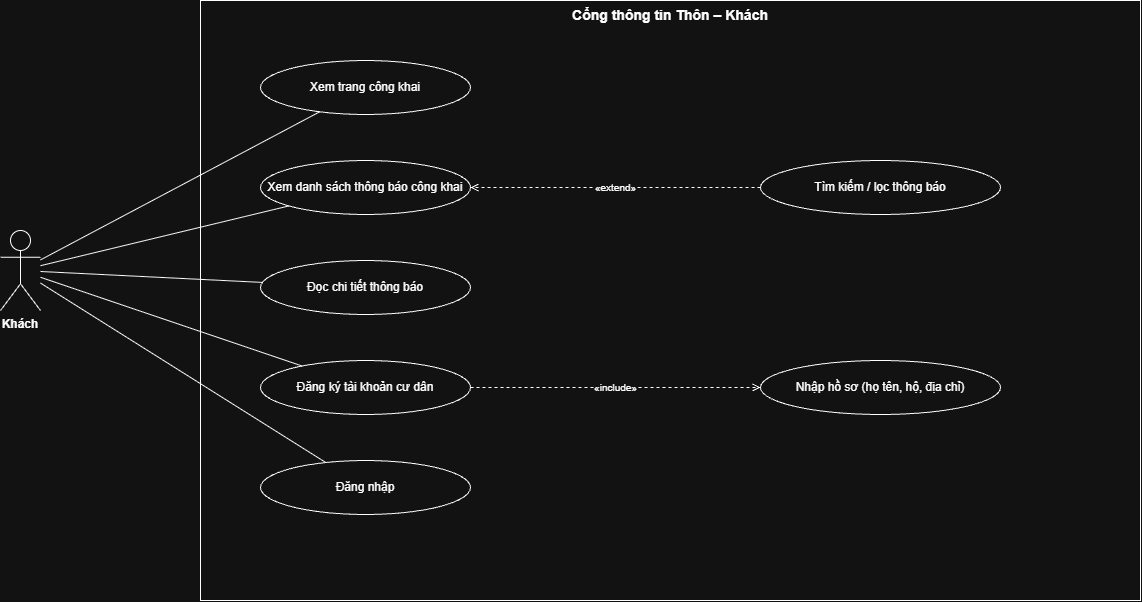

The diagram above was exported from draw.io. Its source (the exported page's mxGraphModel, read from the mxfile embedded in the PNG):
<mxGraphModel dx="1352" dy="791" grid="1" gridSize="10" guides="1" tooltips="1" connect="1" arrows="1" fold="1" page="1" pageScale="1" pageWidth="1600" pageHeight="1200" math="0" shadow="0">
  <root>
    <mxCell id="0" />
    <mxCell id="1" parent="0" />
    <mxCell id="n2" parent="1" style="rounded=0;whiteSpace=wrap;html=1;verticalAlign=top;fillColor=none;fontStyle=1;fontSize=14;" value="Cổng thông tin Thôn – Khách" vertex="1">
      <mxGeometry height="600" width="940" x="300" y="30" as="geometry" />
    </mxCell>
    <mxCell id="n3" parent="1" style="shape=umlActor;verticalLabelPosition=bottom;verticalAlign=top;html=1;whiteSpace=wrap;fontStyle=1;" value="Khách" vertex="1">
      <mxGeometry height="80" width="40" x="100" y="260" as="geometry" />
    </mxCell>
    <mxCell id="n4" parent="1" style="ellipse;whiteSpace=wrap;html=1;" value="Xem trang công khai" vertex="1">
      <mxGeometry height="54" width="210" x="360" y="90" as="geometry" />
    </mxCell>
    <mxCell id="n5" edge="1" parent="1" source="n3" style="endArrow=none;html=1;" target="n4" value="">
      <mxGeometry relative="1" as="geometry" />
    </mxCell>
    <mxCell id="n6" parent="1" style="ellipse;whiteSpace=wrap;html=1;" value="Xem danh sách thông báo công khai" vertex="1">
      <mxGeometry height="54" width="210" x="360" y="190" as="geometry" />
    </mxCell>
    <mxCell id="n7" edge="1" parent="1" source="n3" style="endArrow=none;html=1;" target="n6" value="">
      <mxGeometry relative="1" as="geometry" />
    </mxCell>
    <mxCell id="n8" parent="1" style="ellipse;whiteSpace=wrap;html=1;" value="Tìm kiếm / lọc thông báo" vertex="1">
      <mxGeometry height="54" width="240" x="860" y="190" as="geometry" />
    </mxCell>
    <mxCell id="n9" edge="1" parent="1" source="n8" style="endArrow=open;dashed=1;html=1;fontSize=10;labelBackgroundColor=#ffffff;" target="n6" value="«extend»">
      <mxGeometry relative="1" as="geometry" />
    </mxCell>
    <mxCell id="n10" parent="1" style="ellipse;whiteSpace=wrap;html=1;" value="Đọc chi tiết thông báo" vertex="1">
      <mxGeometry height="54" width="210" x="360" y="290" as="geometry" />
    </mxCell>
    <mxCell id="n11" edge="1" parent="1" source="n3" style="endArrow=none;html=1;" target="n10" value="">
      <mxGeometry relative="1" as="geometry" />
    </mxCell>
    <mxCell id="n12" parent="1" style="ellipse;whiteSpace=wrap;html=1;" value="Đăng ký tài khoản cư dân" vertex="1">
      <mxGeometry height="54" width="210" x="360" y="390" as="geometry" />
    </mxCell>
    <mxCell id="n13" edge="1" parent="1" source="n3" style="endArrow=none;html=1;" target="n12" value="">
      <mxGeometry relative="1" as="geometry" />
    </mxCell>
    <mxCell id="n14" parent="1" style="ellipse;whiteSpace=wrap;html=1;" value="Nhập hồ sơ (họ tên, hộ, địa chỉ)" vertex="1">
      <mxGeometry height="54" width="240" x="860" y="390" as="geometry" />
    </mxCell>
    <mxCell id="n15" edge="1" parent="1" source="n12" style="endArrow=open;dashed=1;html=1;fontSize=10;labelBackgroundColor=#ffffff;" target="n14" value="«include»">
      <mxGeometry relative="1" as="geometry" />
    </mxCell>
    <mxCell id="n16" parent="1" style="ellipse;whiteSpace=wrap;html=1;" value="Đăng nhập" vertex="1">
      <mxGeometry height="54" width="210" x="360" y="490" as="geometry" />
    </mxCell>
    <mxCell id="n17" edge="1" parent="1" source="n3" style="endArrow=none;html=1;" target="n16" value="">
      <mxGeometry relative="1" as="geometry" />
    </mxCell>
  </root>
</mxGraphModel>